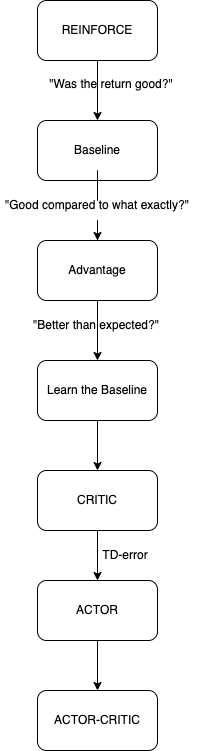

The diagram above was exported from draw.io. Its source (the exported page's mxGraphModel, read from the mxfile embedded in the PNG):
<mxGraphModel dx="946" dy="615" grid="1" gridSize="10" guides="1" tooltips="1" connect="1" arrows="1" fold="1" page="1" pageScale="1" pageWidth="1100" pageHeight="850" math="0" shadow="0">
  <root>
    <mxCell id="0" />
    <mxCell id="1" parent="0" />
    <mxCell id="2" value="" style="group" vertex="1" connectable="0" parent="1">
      <mxGeometry x="363" y="60" width="202" height="750" as="geometry" />
    </mxCell>
    <mxCell id="3" value="REINFORCE" style="rounded=1;whiteSpace=wrap;html=1;" vertex="1" parent="2">
      <mxGeometry x="37" width="120" height="60" as="geometry" />
    </mxCell>
    <mxCell id="4" value="Baseline" style="rounded=1;whiteSpace=wrap;html=1;" vertex="1" parent="2">
      <mxGeometry x="37" y="120" width="120" height="60" as="geometry" />
    </mxCell>
    <mxCell id="5" style="edgeStyle=orthogonalEdgeStyle;rounded=0;orthogonalLoop=1;jettySize=auto;html=1;exitX=0.5;exitY=1;exitDx=0;exitDy=0;entryX=0.5;entryY=0;entryDx=0;entryDy=0;" edge="1" parent="2" source="3" target="4">
      <mxGeometry relative="1" as="geometry" />
    </mxCell>
    <mxCell id="6" value="&quot;Was the return good?&quot;" style="text;html=1;strokeColor=none;fillColor=none;align=center;verticalAlign=middle;whiteSpace=wrap;rounded=0;" vertex="1" parent="2">
      <mxGeometry x="46" y="69" width="130" height="30" as="geometry" />
    </mxCell>
    <mxCell id="7" value="Advantage" style="rounded=1;whiteSpace=wrap;html=1;" vertex="1" parent="2">
      <mxGeometry x="37" y="240" width="120" height="60" as="geometry" />
    </mxCell>
    <mxCell id="8" value="Learn the Baseline" style="rounded=1;whiteSpace=wrap;html=1;" vertex="1" parent="2">
      <mxGeometry x="37" y="360" width="120" height="60" as="geometry" />
    </mxCell>
    <mxCell id="9" style="edgeStyle=orthogonalEdgeStyle;rounded=0;orthogonalLoop=1;jettySize=auto;html=1;exitX=0.5;exitY=1;exitDx=0;exitDy=0;entryX=0.5;entryY=0;entryDx=0;entryDy=0;" edge="1" parent="2" source="7" target="8">
      <mxGeometry relative="1" as="geometry" />
    </mxCell>
    <mxCell id="10" value="&quot;Good compared to what exactly?&quot;" style="text;html=1;strokeColor=none;fillColor=none;align=center;verticalAlign=middle;whiteSpace=wrap;rounded=0;" vertex="1" parent="2">
      <mxGeometry y="190" width="194" height="30" as="geometry" />
    </mxCell>
    <mxCell id="11" style="edgeStyle=orthogonalEdgeStyle;rounded=0;orthogonalLoop=1;jettySize=auto;html=1;exitX=0.5;exitY=1;exitDx=0;exitDy=0;startArrow=none;" edge="1" parent="2" source="10" target="7">
      <mxGeometry relative="1" as="geometry" />
    </mxCell>
    <mxCell id="12" value="" style="edgeStyle=orthogonalEdgeStyle;rounded=0;orthogonalLoop=1;jettySize=auto;html=1;exitX=0.5;exitY=1;exitDx=0;exitDy=0;endArrow=none;" edge="1" parent="2" source="4" target="10">
      <mxGeometry relative="1" as="geometry">
        <mxPoint x="97" y="180" as="sourcePoint" />
        <mxPoint x="97" y="240" as="targetPoint" />
      </mxGeometry>
    </mxCell>
    <mxCell id="13" value="&quot;Better than expected?&quot;" style="text;html=1;strokeColor=none;fillColor=none;align=center;verticalAlign=middle;whiteSpace=wrap;rounded=0;" vertex="1" parent="2">
      <mxGeometry x="19" y="310" width="154" height="30" as="geometry" />
    </mxCell>
    <mxCell id="14" value="CRITIC" style="rounded=1;whiteSpace=wrap;html=1;" vertex="1" parent="2">
      <mxGeometry x="37" y="470" width="120" height="60" as="geometry" />
    </mxCell>
    <mxCell id="15" style="edgeStyle=orthogonalEdgeStyle;rounded=0;orthogonalLoop=1;jettySize=auto;html=1;exitX=0.5;exitY=1;exitDx=0;exitDy=0;entryX=0.5;entryY=0;entryDx=0;entryDy=0;" edge="1" parent="2" source="8" target="14">
      <mxGeometry relative="1" as="geometry" />
    </mxCell>
    <mxCell id="16" value="ACTOR" style="rounded=1;whiteSpace=wrap;html=1;" vertex="1" parent="2">
      <mxGeometry x="37" y="580" width="120" height="60" as="geometry" />
    </mxCell>
    <mxCell id="17" style="edgeStyle=orthogonalEdgeStyle;rounded=0;orthogonalLoop=1;jettySize=auto;html=1;exitX=0.5;exitY=1;exitDx=0;exitDy=0;entryX=0.5;entryY=0;entryDx=0;entryDy=0;" edge="1" parent="2" source="14" target="16">
      <mxGeometry relative="1" as="geometry" />
    </mxCell>
    <mxCell id="18" value="TD-error" style="text;html=1;strokeColor=none;fillColor=none;align=center;verticalAlign=middle;whiteSpace=wrap;rounded=0;" vertex="1" parent="2">
      <mxGeometry x="48" y="540" width="154" height="30" as="geometry" />
    </mxCell>
    <mxCell id="19" value="ACTOR-CRITIC" style="rounded=1;whiteSpace=wrap;html=1;" vertex="1" parent="2">
      <mxGeometry x="37" y="690" width="120" height="60" as="geometry" />
    </mxCell>
    <mxCell id="20" style="edgeStyle=orthogonalEdgeStyle;rounded=0;orthogonalLoop=1;jettySize=auto;html=1;exitX=0.5;exitY=1;exitDx=0;exitDy=0;entryX=0.5;entryY=0;entryDx=0;entryDy=0;" edge="1" parent="2" source="16" target="19">
      <mxGeometry relative="1" as="geometry" />
    </mxCell>
  </root>
</mxGraphModel>